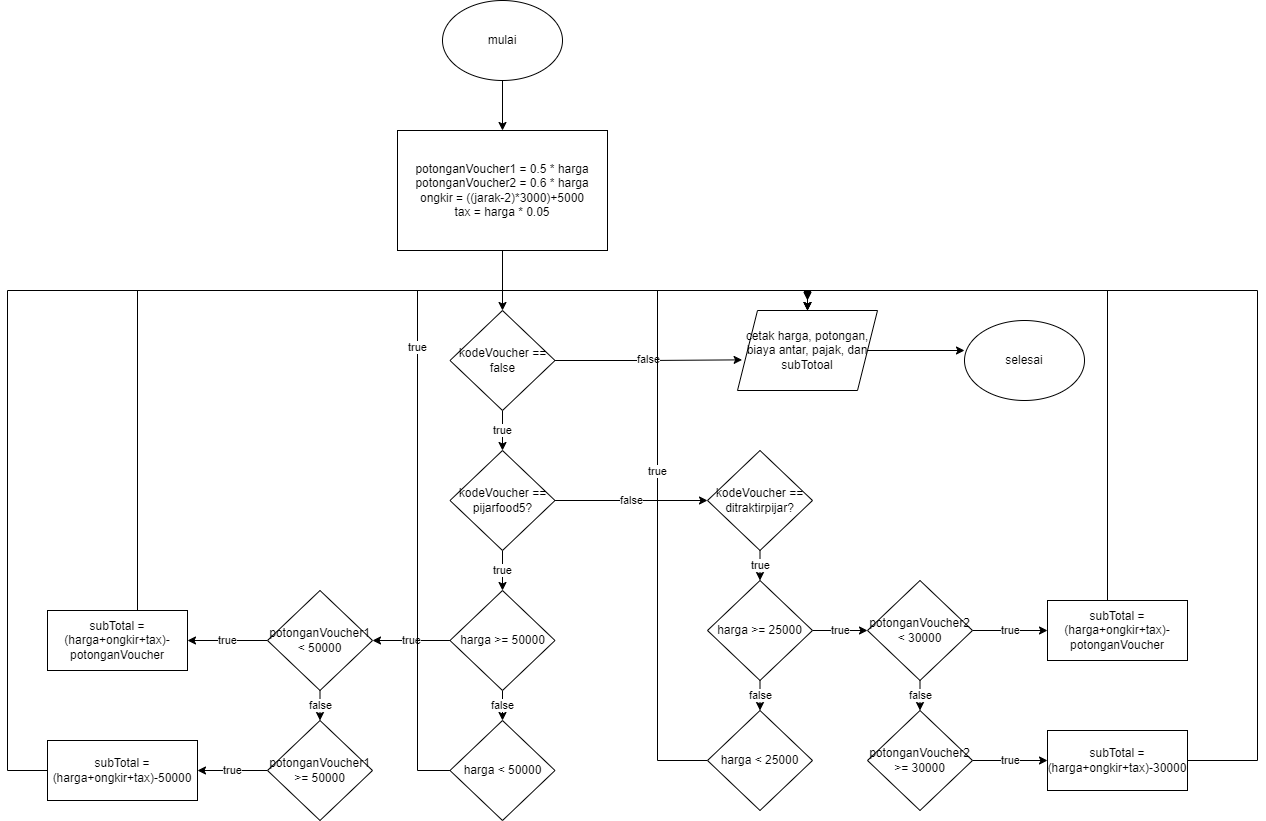

The diagram above was exported from draw.io. Its source (the exported page's mxGraphModel, read from the mxfile embedded in the PNG):
<mxGraphModel dx="1695" dy="425" grid="1" gridSize="10" guides="1" tooltips="1" connect="1" arrows="1" fold="1" page="1" pageScale="1" pageWidth="827" pageHeight="1169" math="0" shadow="0">
  <root>
    <mxCell id="Mc4cOlaF2ivnSs2GLkCM-0" />
    <mxCell id="Mc4cOlaF2ivnSs2GLkCM-1" parent="Mc4cOlaF2ivnSs2GLkCM-0" />
    <mxCell id="xGWuDAMWlwoS6ri_EVOm-2" style="edgeStyle=orthogonalEdgeStyle;rounded=0;orthogonalLoop=1;jettySize=auto;html=1;entryX=0.5;entryY=0;entryDx=0;entryDy=0;" edge="1" parent="Mc4cOlaF2ivnSs2GLkCM-1" source="xGWuDAMWlwoS6ri_EVOm-0" target="xGWuDAMWlwoS6ri_EVOm-1">
      <mxGeometry relative="1" as="geometry" />
    </mxCell>
    <mxCell id="xGWuDAMWlwoS6ri_EVOm-0" value="mulai" style="ellipse;whiteSpace=wrap;html=1;" vertex="1" parent="Mc4cOlaF2ivnSs2GLkCM-1">
      <mxGeometry x="305" y="20" width="120" height="80" as="geometry" />
    </mxCell>
    <mxCell id="xGWuDAMWlwoS6ri_EVOm-4" style="edgeStyle=orthogonalEdgeStyle;rounded=0;orthogonalLoop=1;jettySize=auto;html=1;entryX=0.5;entryY=0;entryDx=0;entryDy=0;" edge="1" parent="Mc4cOlaF2ivnSs2GLkCM-1" source="xGWuDAMWlwoS6ri_EVOm-1" target="xGWuDAMWlwoS6ri_EVOm-3">
      <mxGeometry relative="1" as="geometry" />
    </mxCell>
    <mxCell id="xGWuDAMWlwoS6ri_EVOm-1" value="potonganVoucher1 = 0.5 * harga&lt;br&gt;potonganVoucher2 = 0.6 * harga&lt;br&gt;ongkir = ((jarak-2)*3000)+5000&lt;br&gt;tax = harga * 0.05" style="rounded=0;whiteSpace=wrap;html=1;" vertex="1" parent="Mc4cOlaF2ivnSs2GLkCM-1">
      <mxGeometry x="260" y="150" width="210" height="120" as="geometry" />
    </mxCell>
    <mxCell id="xGWuDAMWlwoS6ri_EVOm-8" value="false" style="edgeStyle=orthogonalEdgeStyle;rounded=0;orthogonalLoop=1;jettySize=auto;html=1;entryX=0.033;entryY=0.617;entryDx=0;entryDy=0;entryPerimeter=0;" edge="1" parent="Mc4cOlaF2ivnSs2GLkCM-1" source="xGWuDAMWlwoS6ri_EVOm-3" target="xGWuDAMWlwoS6ri_EVOm-5">
      <mxGeometry relative="1" as="geometry" />
    </mxCell>
    <mxCell id="xGWuDAMWlwoS6ri_EVOm-9" value="true" style="edgeStyle=orthogonalEdgeStyle;rounded=0;orthogonalLoop=1;jettySize=auto;html=1;entryX=0.5;entryY=0;entryDx=0;entryDy=0;" edge="1" parent="Mc4cOlaF2ivnSs2GLkCM-1" source="xGWuDAMWlwoS6ri_EVOm-3" target="xGWuDAMWlwoS6ri_EVOm-7">
      <mxGeometry relative="1" as="geometry" />
    </mxCell>
    <mxCell id="xGWuDAMWlwoS6ri_EVOm-3" value="kodeVoucher == false" style="rhombus;whiteSpace=wrap;html=1;" vertex="1" parent="Mc4cOlaF2ivnSs2GLkCM-1">
      <mxGeometry x="312.5" y="330" width="105" height="100" as="geometry" />
    </mxCell>
    <mxCell id="tFqepHe2lxkO2fc_9cEh-5" style="edgeStyle=orthogonalEdgeStyle;rounded=0;orthogonalLoop=1;jettySize=auto;html=1;entryX=0;entryY=0.375;entryDx=0;entryDy=0;entryPerimeter=0;" edge="1" parent="Mc4cOlaF2ivnSs2GLkCM-1" source="xGWuDAMWlwoS6ri_EVOm-5" target="tFqepHe2lxkO2fc_9cEh-3">
      <mxGeometry relative="1" as="geometry" />
    </mxCell>
    <mxCell id="xGWuDAMWlwoS6ri_EVOm-5" value="cetak harga, potongan, biaya antar, pajak, dan subTotoal" style="shape=parallelogram;perimeter=parallelogramPerimeter;whiteSpace=wrap;html=1;fixedSize=1;" vertex="1" parent="Mc4cOlaF2ivnSs2GLkCM-1">
      <mxGeometry x="600" y="330" width="140" height="80" as="geometry" />
    </mxCell>
    <mxCell id="xGWuDAMWlwoS6ri_EVOm-12" value="false" style="edgeStyle=orthogonalEdgeStyle;rounded=0;orthogonalLoop=1;jettySize=auto;html=1;entryX=0;entryY=0.5;entryDx=0;entryDy=0;" edge="1" parent="Mc4cOlaF2ivnSs2GLkCM-1" source="xGWuDAMWlwoS6ri_EVOm-7" target="xGWuDAMWlwoS6ri_EVOm-10">
      <mxGeometry relative="1" as="geometry" />
    </mxCell>
    <mxCell id="xGWuDAMWlwoS6ri_EVOm-14" value="true" style="edgeStyle=orthogonalEdgeStyle;rounded=0;orthogonalLoop=1;jettySize=auto;html=1;entryX=0.5;entryY=0;entryDx=0;entryDy=0;" edge="1" parent="Mc4cOlaF2ivnSs2GLkCM-1" source="xGWuDAMWlwoS6ri_EVOm-7" target="xGWuDAMWlwoS6ri_EVOm-13">
      <mxGeometry relative="1" as="geometry" />
    </mxCell>
    <mxCell id="xGWuDAMWlwoS6ri_EVOm-7" value="kodeVoucher == pijarfood5?" style="rhombus;whiteSpace=wrap;html=1;" vertex="1" parent="Mc4cOlaF2ivnSs2GLkCM-1">
      <mxGeometry x="312.5" y="470" width="105" height="100" as="geometry" />
    </mxCell>
    <mxCell id="tFqepHe2lxkO2fc_9cEh-8" value="true" style="edgeStyle=orthogonalEdgeStyle;rounded=0;orthogonalLoop=1;jettySize=auto;html=1;entryX=0.5;entryY=0;entryDx=0;entryDy=0;" edge="1" parent="Mc4cOlaF2ivnSs2GLkCM-1" source="xGWuDAMWlwoS6ri_EVOm-10" target="tFqepHe2lxkO2fc_9cEh-6">
      <mxGeometry relative="1" as="geometry" />
    </mxCell>
    <mxCell id="xGWuDAMWlwoS6ri_EVOm-10" value="kodeVoucher == ditraktirpijar?" style="rhombus;whiteSpace=wrap;html=1;" vertex="1" parent="Mc4cOlaF2ivnSs2GLkCM-1">
      <mxGeometry x="570" y="470" width="105" height="100" as="geometry" />
    </mxCell>
    <mxCell id="xGWuDAMWlwoS6ri_EVOm-16" value="true" style="edgeStyle=orthogonalEdgeStyle;rounded=0;orthogonalLoop=1;jettySize=auto;html=1;entryX=1;entryY=0.5;entryDx=0;entryDy=0;" edge="1" parent="Mc4cOlaF2ivnSs2GLkCM-1" source="xGWuDAMWlwoS6ri_EVOm-13" target="xGWuDAMWlwoS6ri_EVOm-15">
      <mxGeometry relative="1" as="geometry" />
    </mxCell>
    <mxCell id="tFqepHe2lxkO2fc_9cEh-1" value="false" style="edgeStyle=orthogonalEdgeStyle;rounded=0;orthogonalLoop=1;jettySize=auto;html=1;entryX=0.5;entryY=0;entryDx=0;entryDy=0;" edge="1" parent="Mc4cOlaF2ivnSs2GLkCM-1" source="xGWuDAMWlwoS6ri_EVOm-13" target="tFqepHe2lxkO2fc_9cEh-0">
      <mxGeometry relative="1" as="geometry" />
    </mxCell>
    <mxCell id="xGWuDAMWlwoS6ri_EVOm-13" value="harga &amp;gt;= 50000" style="rhombus;whiteSpace=wrap;html=1;" vertex="1" parent="Mc4cOlaF2ivnSs2GLkCM-1">
      <mxGeometry x="312.5" y="610" width="105" height="100" as="geometry" />
    </mxCell>
    <mxCell id="xGWuDAMWlwoS6ri_EVOm-18" value="false" style="edgeStyle=orthogonalEdgeStyle;rounded=0;orthogonalLoop=1;jettySize=auto;html=1;entryX=0.5;entryY=0;entryDx=0;entryDy=0;" edge="1" parent="Mc4cOlaF2ivnSs2GLkCM-1" source="xGWuDAMWlwoS6ri_EVOm-15" target="xGWuDAMWlwoS6ri_EVOm-17">
      <mxGeometry relative="1" as="geometry" />
    </mxCell>
    <mxCell id="xGWuDAMWlwoS6ri_EVOm-20" value="true" style="edgeStyle=orthogonalEdgeStyle;rounded=0;orthogonalLoop=1;jettySize=auto;html=1;entryX=1;entryY=0.5;entryDx=0;entryDy=0;" edge="1" parent="Mc4cOlaF2ivnSs2GLkCM-1" source="xGWuDAMWlwoS6ri_EVOm-15" target="xGWuDAMWlwoS6ri_EVOm-19">
      <mxGeometry relative="1" as="geometry" />
    </mxCell>
    <mxCell id="xGWuDAMWlwoS6ri_EVOm-15" value="potonganVoucher1 &amp;lt; 50000" style="rhombus;whiteSpace=wrap;html=1;" vertex="1" parent="Mc4cOlaF2ivnSs2GLkCM-1">
      <mxGeometry x="130" y="610" width="105" height="100" as="geometry" />
    </mxCell>
    <mxCell id="xGWuDAMWlwoS6ri_EVOm-24" value="true" style="edgeStyle=orthogonalEdgeStyle;rounded=0;orthogonalLoop=1;jettySize=auto;html=1;entryX=1;entryY=0.5;entryDx=0;entryDy=0;" edge="1" parent="Mc4cOlaF2ivnSs2GLkCM-1" source="xGWuDAMWlwoS6ri_EVOm-17" target="xGWuDAMWlwoS6ri_EVOm-23">
      <mxGeometry relative="1" as="geometry" />
    </mxCell>
    <mxCell id="xGWuDAMWlwoS6ri_EVOm-17" value="potonganVoucher1 &amp;gt;= 50000" style="rhombus;whiteSpace=wrap;html=1;" vertex="1" parent="Mc4cOlaF2ivnSs2GLkCM-1">
      <mxGeometry x="130" y="740" width="105" height="100" as="geometry" />
    </mxCell>
    <mxCell id="xGWuDAMWlwoS6ri_EVOm-22" style="edgeStyle=orthogonalEdgeStyle;rounded=0;orthogonalLoop=1;jettySize=auto;html=1;entryX=0.5;entryY=0;entryDx=0;entryDy=0;" edge="1" parent="Mc4cOlaF2ivnSs2GLkCM-1" source="xGWuDAMWlwoS6ri_EVOm-19" target="xGWuDAMWlwoS6ri_EVOm-5">
      <mxGeometry relative="1" as="geometry">
        <Array as="points">
          <mxPoint y="310" />
          <mxPoint x="670" y="310" />
        </Array>
      </mxGeometry>
    </mxCell>
    <mxCell id="xGWuDAMWlwoS6ri_EVOm-19" value="subTotal = (harga+ongkir+tax)-potonganVoucher" style="rounded=0;whiteSpace=wrap;html=1;" vertex="1" parent="Mc4cOlaF2ivnSs2GLkCM-1">
      <mxGeometry x="-90" y="630" width="140" height="60" as="geometry" />
    </mxCell>
    <mxCell id="xGWuDAMWlwoS6ri_EVOm-25" style="edgeStyle=orthogonalEdgeStyle;rounded=0;orthogonalLoop=1;jettySize=auto;html=1;entryX=0.5;entryY=0;entryDx=0;entryDy=0;" edge="1" parent="Mc4cOlaF2ivnSs2GLkCM-1" source="xGWuDAMWlwoS6ri_EVOm-23" target="xGWuDAMWlwoS6ri_EVOm-5">
      <mxGeometry relative="1" as="geometry">
        <Array as="points">
          <mxPoint x="-130" y="790" />
          <mxPoint x="-130" y="310" />
          <mxPoint x="670" y="310" />
        </Array>
      </mxGeometry>
    </mxCell>
    <mxCell id="xGWuDAMWlwoS6ri_EVOm-23" value="subTotal = (harga+ongkir+tax)-50000" style="rounded=0;whiteSpace=wrap;html=1;" vertex="1" parent="Mc4cOlaF2ivnSs2GLkCM-1">
      <mxGeometry x="-90" y="760" width="150" height="60" as="geometry" />
    </mxCell>
    <mxCell id="tFqepHe2lxkO2fc_9cEh-2" value="true" style="edgeStyle=orthogonalEdgeStyle;rounded=0;orthogonalLoop=1;jettySize=auto;html=1;" edge="1" parent="Mc4cOlaF2ivnSs2GLkCM-1" source="tFqepHe2lxkO2fc_9cEh-0">
      <mxGeometry relative="1" as="geometry">
        <mxPoint x="670" y="320" as="targetPoint" />
        <Array as="points">
          <mxPoint x="280" y="790" />
          <mxPoint x="280" y="310" />
          <mxPoint x="670" y="310" />
        </Array>
      </mxGeometry>
    </mxCell>
    <mxCell id="tFqepHe2lxkO2fc_9cEh-0" value="harga &amp;lt; 50000" style="rhombus;whiteSpace=wrap;html=1;" vertex="1" parent="Mc4cOlaF2ivnSs2GLkCM-1">
      <mxGeometry x="312.5" y="740" width="105" height="100" as="geometry" />
    </mxCell>
    <mxCell id="tFqepHe2lxkO2fc_9cEh-3" value="selesai" style="ellipse;whiteSpace=wrap;html=1;" vertex="1" parent="Mc4cOlaF2ivnSs2GLkCM-1">
      <mxGeometry x="827" y="340" width="120" height="80" as="geometry" />
    </mxCell>
    <mxCell id="tFqepHe2lxkO2fc_9cEh-9" value="false" style="edgeStyle=orthogonalEdgeStyle;rounded=0;orthogonalLoop=1;jettySize=auto;html=1;entryX=0.5;entryY=0;entryDx=0;entryDy=0;" edge="1" parent="Mc4cOlaF2ivnSs2GLkCM-1" source="tFqepHe2lxkO2fc_9cEh-6" target="tFqepHe2lxkO2fc_9cEh-7">
      <mxGeometry relative="1" as="geometry" />
    </mxCell>
    <mxCell id="tFqepHe2lxkO2fc_9cEh-12" value="true" style="edgeStyle=orthogonalEdgeStyle;rounded=0;orthogonalLoop=1;jettySize=auto;html=1;" edge="1" parent="Mc4cOlaF2ivnSs2GLkCM-1" source="tFqepHe2lxkO2fc_9cEh-6" target="tFqepHe2lxkO2fc_9cEh-10">
      <mxGeometry relative="1" as="geometry" />
    </mxCell>
    <mxCell id="tFqepHe2lxkO2fc_9cEh-6" value="harga &amp;gt;= 25000" style="rhombus;whiteSpace=wrap;html=1;" vertex="1" parent="Mc4cOlaF2ivnSs2GLkCM-1">
      <mxGeometry x="570" y="600" width="105" height="100" as="geometry" />
    </mxCell>
    <mxCell id="tFqepHe2lxkO2fc_9cEh-21" value="true" style="edgeStyle=orthogonalEdgeStyle;rounded=0;orthogonalLoop=1;jettySize=auto;html=1;" edge="1" parent="Mc4cOlaF2ivnSs2GLkCM-1" source="tFqepHe2lxkO2fc_9cEh-7">
      <mxGeometry relative="1" as="geometry">
        <mxPoint x="670" y="318" as="targetPoint" />
        <Array as="points">
          <mxPoint x="520" y="780" />
          <mxPoint x="520" y="310" />
          <mxPoint x="670" y="310" />
        </Array>
      </mxGeometry>
    </mxCell>
    <mxCell id="tFqepHe2lxkO2fc_9cEh-7" value="harga &amp;lt; 25000" style="rhombus;whiteSpace=wrap;html=1;" vertex="1" parent="Mc4cOlaF2ivnSs2GLkCM-1">
      <mxGeometry x="570" y="730" width="105" height="100" as="geometry" />
    </mxCell>
    <mxCell id="tFqepHe2lxkO2fc_9cEh-16" value="true" style="edgeStyle=orthogonalEdgeStyle;rounded=0;orthogonalLoop=1;jettySize=auto;html=1;entryX=0;entryY=0.5;entryDx=0;entryDy=0;" edge="1" parent="Mc4cOlaF2ivnSs2GLkCM-1" source="tFqepHe2lxkO2fc_9cEh-10" target="tFqepHe2lxkO2fc_9cEh-14">
      <mxGeometry relative="1" as="geometry" />
    </mxCell>
    <mxCell id="tFqepHe2lxkO2fc_9cEh-20" value="false" style="edgeStyle=orthogonalEdgeStyle;rounded=0;orthogonalLoop=1;jettySize=auto;html=1;entryX=0.5;entryY=0;entryDx=0;entryDy=0;" edge="1" parent="Mc4cOlaF2ivnSs2GLkCM-1" source="tFqepHe2lxkO2fc_9cEh-10" target="tFqepHe2lxkO2fc_9cEh-11">
      <mxGeometry relative="1" as="geometry" />
    </mxCell>
    <mxCell id="tFqepHe2lxkO2fc_9cEh-10" value="potonganVoucher2 &amp;lt; 30000" style="rhombus;whiteSpace=wrap;html=1;" vertex="1" parent="Mc4cOlaF2ivnSs2GLkCM-1">
      <mxGeometry x="730" y="600" width="105" height="100" as="geometry" />
    </mxCell>
    <mxCell id="tFqepHe2lxkO2fc_9cEh-17" value="true" style="edgeStyle=orthogonalEdgeStyle;rounded=0;orthogonalLoop=1;jettySize=auto;html=1;entryX=0;entryY=0.5;entryDx=0;entryDy=0;" edge="1" parent="Mc4cOlaF2ivnSs2GLkCM-1" source="tFqepHe2lxkO2fc_9cEh-11" target="tFqepHe2lxkO2fc_9cEh-15">
      <mxGeometry relative="1" as="geometry" />
    </mxCell>
    <mxCell id="tFqepHe2lxkO2fc_9cEh-11" value="potonganVoucher2 &amp;gt;= 30000" style="rhombus;whiteSpace=wrap;html=1;" vertex="1" parent="Mc4cOlaF2ivnSs2GLkCM-1">
      <mxGeometry x="730" y="730" width="105" height="100" as="geometry" />
    </mxCell>
    <mxCell id="tFqepHe2lxkO2fc_9cEh-18" style="edgeStyle=orthogonalEdgeStyle;rounded=0;orthogonalLoop=1;jettySize=auto;html=1;entryX=0.5;entryY=0;entryDx=0;entryDy=0;" edge="1" parent="Mc4cOlaF2ivnSs2GLkCM-1" source="tFqepHe2lxkO2fc_9cEh-14" target="xGWuDAMWlwoS6ri_EVOm-5">
      <mxGeometry relative="1" as="geometry">
        <Array as="points">
          <mxPoint x="970" y="310" />
          <mxPoint x="670" y="310" />
        </Array>
      </mxGeometry>
    </mxCell>
    <mxCell id="tFqepHe2lxkO2fc_9cEh-14" value="subTotal = (harga+ongkir+tax)-potonganVoucher" style="rounded=0;whiteSpace=wrap;html=1;" vertex="1" parent="Mc4cOlaF2ivnSs2GLkCM-1">
      <mxGeometry x="910" y="620" width="140" height="60" as="geometry" />
    </mxCell>
    <mxCell id="tFqepHe2lxkO2fc_9cEh-19" style="edgeStyle=orthogonalEdgeStyle;rounded=0;orthogonalLoop=1;jettySize=auto;html=1;" edge="1" parent="Mc4cOlaF2ivnSs2GLkCM-1" source="tFqepHe2lxkO2fc_9cEh-15">
      <mxGeometry relative="1" as="geometry">
        <mxPoint x="670" y="318" as="targetPoint" />
        <Array as="points">
          <mxPoint x="1120" y="780" />
          <mxPoint x="1120" y="310" />
          <mxPoint x="670" y="310" />
        </Array>
      </mxGeometry>
    </mxCell>
    <mxCell id="tFqepHe2lxkO2fc_9cEh-15" value="subTotal = (harga+ongkir+tax)-30000" style="rounded=0;whiteSpace=wrap;html=1;" vertex="1" parent="Mc4cOlaF2ivnSs2GLkCM-1">
      <mxGeometry x="910" y="750" width="140" height="60" as="geometry" />
    </mxCell>
  </root>
</mxGraphModel>